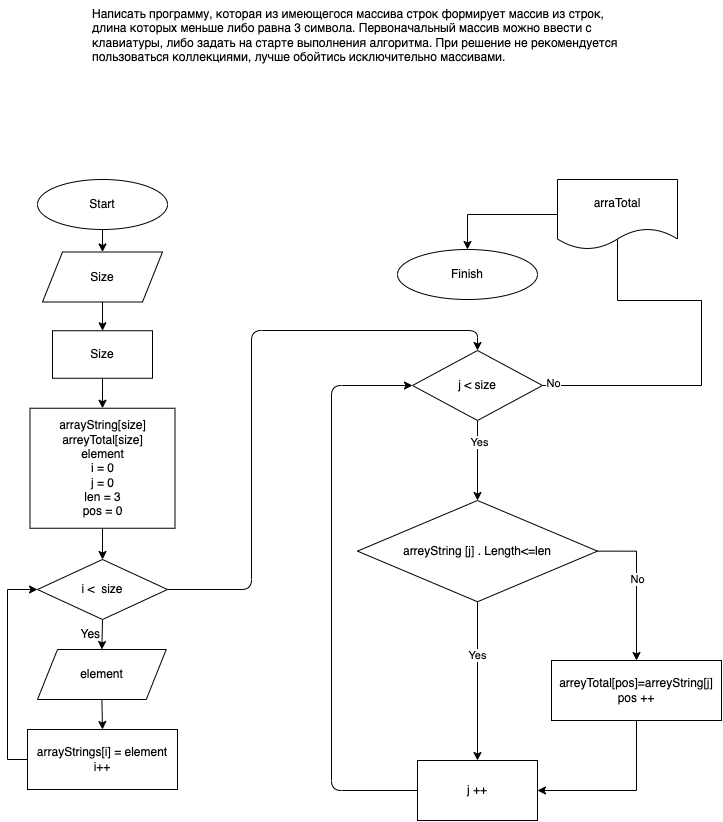

The diagram above was exported from draw.io. Its source (the exported page's mxGraphModel, read from the mxfile embedded in the PNG):
<mxGraphModel dx="1112" dy="653" grid="1" gridSize="10" guides="1" tooltips="1" connect="1" arrows="1" fold="1" page="1" pageScale="1" pageWidth="827" pageHeight="1169" math="0" shadow="0">
  <root>
    <mxCell id="0" />
    <mxCell id="1" parent="0" />
    <mxCell id="2" style="edgeStyle=orthogonalEdgeStyle;rounded=0;orthogonalLoop=1;jettySize=auto;html=1;exitX=0.5;exitY=1;exitDx=0;exitDy=0;entryX=0.5;entryY=0;entryDx=0;entryDy=0;fontColor=default;" parent="1" source="3" target="8" edge="1">
      <mxGeometry relative="1" as="geometry" />
    </mxCell>
    <mxCell id="3" value="Start" style="ellipse;whiteSpace=wrap;html=1;fontColor=default;" parent="1" vertex="1">
      <mxGeometry x="86" y="279" width="130" height="50" as="geometry" />
    </mxCell>
    <mxCell id="4" style="edgeStyle=orthogonalEdgeStyle;rounded=0;orthogonalLoop=1;jettySize=auto;html=1;exitX=0.5;exitY=1;exitDx=0;exitDy=0;entryX=0.5;entryY=0;entryDx=0;entryDy=0;fontColor=default;" parent="1" source="5" target="10" edge="1">
      <mxGeometry relative="1" as="geometry" />
    </mxCell>
    <mxCell id="5" value="Size" style="rounded=0;whiteSpace=wrap;html=1;fontColor=default;" parent="1" vertex="1">
      <mxGeometry x="101" y="430.25" width="100" height="47.5" as="geometry" />
    </mxCell>
    <mxCell id="6" style="edgeStyle=orthogonalEdgeStyle;rounded=0;orthogonalLoop=1;jettySize=auto;html=1;exitX=0.5;exitY=1;exitDx=0;exitDy=0;fontColor=default;" parent="1" source="3" target="3" edge="1">
      <mxGeometry relative="1" as="geometry" />
    </mxCell>
    <mxCell id="7" style="edgeStyle=orthogonalEdgeStyle;rounded=0;orthogonalLoop=1;jettySize=auto;html=1;exitX=0.5;exitY=1;exitDx=0;exitDy=0;fontColor=default;" parent="1" source="8" target="5" edge="1">
      <mxGeometry relative="1" as="geometry" />
    </mxCell>
    <mxCell id="8" value="Size" style="shape=parallelogram;perimeter=parallelogramPerimeter;whiteSpace=wrap;html=1;fixedSize=1;fontColor=default;" parent="1" vertex="1">
      <mxGeometry x="91" y="351.5" width="120" height="50" as="geometry" />
    </mxCell>
    <mxCell id="9" style="edgeStyle=orthogonalEdgeStyle;rounded=0;orthogonalLoop=1;jettySize=auto;html=1;exitX=0.5;exitY=1;exitDx=0;exitDy=0;entryX=0.5;entryY=0;entryDx=0;entryDy=0;fontColor=default;" parent="1" source="10" target="14" edge="1">
      <mxGeometry relative="1" as="geometry" />
    </mxCell>
    <mxCell id="10" value="arrayString[size]&lt;br&gt;arreyTotal[size]&lt;br&gt;element&lt;br&gt;i = 0&lt;br&gt;j = 0&lt;br&gt;len = 3&lt;br&gt;pos = 0" style="rounded=0;whiteSpace=wrap;html=1;fontColor=default;" parent="1" vertex="1">
      <mxGeometry x="78.5" y="507.75" width="145" height="120" as="geometry" />
    </mxCell>
    <mxCell id="13" style="edgeStyle=orthogonalEdgeStyle;rounded=0;orthogonalLoop=1;jettySize=auto;html=1;exitX=0.5;exitY=1;exitDx=0;exitDy=0;entryX=0.5;entryY=0;entryDx=0;entryDy=0;fontColor=default;" parent="1" source="14" target="16" edge="1">
      <mxGeometry relative="1" as="geometry" />
    </mxCell>
    <mxCell id="41" style="edgeStyle=none;html=1;entryX=0.5;entryY=0;entryDx=0;entryDy=0;" edge="1" parent="1" source="14" target="23">
      <mxGeometry relative="1" as="geometry">
        <Array as="points">
          <mxPoint x="300" y="689" />
          <mxPoint x="300" y="430" />
          <mxPoint x="526" y="430" />
        </Array>
      </mxGeometry>
    </mxCell>
    <mxCell id="14" value="i &amp;lt; &amp;nbsp;size" style="rhombus;whiteSpace=wrap;html=1;fontColor=default;" parent="1" vertex="1">
      <mxGeometry x="86" y="659" width="130" height="60" as="geometry" />
    </mxCell>
    <mxCell id="15" style="edgeStyle=orthogonalEdgeStyle;rounded=0;orthogonalLoop=1;jettySize=auto;html=1;exitX=0.5;exitY=1;exitDx=0;exitDy=0;entryX=0.5;entryY=0;entryDx=0;entryDy=0;fontColor=default;" parent="1" source="16" target="18" edge="1">
      <mxGeometry relative="1" as="geometry" />
    </mxCell>
    <mxCell id="16" value="element" style="shape=parallelogram;perimeter=parallelogramPerimeter;whiteSpace=wrap;html=1;fixedSize=1;" parent="1" vertex="1">
      <mxGeometry x="86" y="749" width="128.75" height="50" as="geometry" />
    </mxCell>
    <mxCell id="17" style="edgeStyle=orthogonalEdgeStyle;rounded=0;orthogonalLoop=1;jettySize=auto;html=1;exitX=0;exitY=0.5;exitDx=0;exitDy=0;entryX=0;entryY=0.5;entryDx=0;entryDy=0;fontColor=default;" parent="1" source="18" target="14" edge="1">
      <mxGeometry relative="1" as="geometry" />
    </mxCell>
    <mxCell id="18" value="arrayStrings[i] = element i++" style="rounded=0;whiteSpace=wrap;html=1;" parent="1" vertex="1">
      <mxGeometry x="76" y="829" width="150" height="60" as="geometry" />
    </mxCell>
    <mxCell id="19" style="edgeStyle=orthogonalEdgeStyle;rounded=0;orthogonalLoop=1;jettySize=auto;html=1;exitX=1;exitY=0.5;exitDx=0;exitDy=0;entryX=0.5;entryY=0;entryDx=0;entryDy=0;fontColor=default;" parent="1" source="23" target="25" edge="1">
      <mxGeometry relative="1" as="geometry">
        <mxPoint x="800" y="1141" as="targetPoint" />
        <Array as="points">
          <mxPoint x="750" y="485" />
          <mxPoint x="750" y="400" />
          <mxPoint x="666" y="400" />
        </Array>
      </mxGeometry>
    </mxCell>
    <mxCell id="20" value="No" style="edgeLabel;html=1;align=center;verticalAlign=middle;resizable=0;points=[];fontColor=default;" parent="19" vertex="1" connectable="0">
      <mxGeometry x="-0.9553" y="3" relative="1" as="geometry">
        <mxPoint as="offset" />
      </mxGeometry>
    </mxCell>
    <mxCell id="21" style="edgeStyle=orthogonalEdgeStyle;rounded=0;orthogonalLoop=1;jettySize=auto;html=1;exitX=0.5;exitY=1;exitDx=0;exitDy=0;entryX=0.5;entryY=0;entryDx=0;entryDy=0;fontColor=default;" parent="1" source="23" target="31" edge="1">
      <mxGeometry relative="1" as="geometry" />
    </mxCell>
    <mxCell id="22" value="Yes" style="edgeLabel;html=1;align=center;verticalAlign=middle;resizable=0;points=[];fontColor=default;" parent="21" vertex="1" connectable="0">
      <mxGeometry x="-0.5153" y="1" relative="1" as="geometry">
        <mxPoint y="1" as="offset" />
      </mxGeometry>
    </mxCell>
    <mxCell id="23" value="j &amp;lt; size" style="rhombus;whiteSpace=wrap;html=1;fontColor=default;" parent="1" vertex="1">
      <mxGeometry x="461" y="450" width="130" height="70" as="geometry" />
    </mxCell>
    <mxCell id="24" style="edgeStyle=orthogonalEdgeStyle;rounded=0;orthogonalLoop=1;jettySize=auto;html=1;exitX=0;exitY=0.5;exitDx=0;exitDy=0;entryX=0.5;entryY=0;entryDx=0;entryDy=0;fontColor=default;" parent="1" source="25" target="26" edge="1">
      <mxGeometry relative="1" as="geometry" />
    </mxCell>
    <mxCell id="25" value="arraTotal" style="shape=document;whiteSpace=wrap;html=1;boundedLbl=1;" parent="1" vertex="1">
      <mxGeometry x="606" y="279" width="120" height="70" as="geometry" />
    </mxCell>
    <mxCell id="26" value="Finish" style="ellipse;whiteSpace=wrap;html=1;" parent="1" vertex="1">
      <mxGeometry x="446" y="349" width="140" height="50" as="geometry" />
    </mxCell>
    <mxCell id="27" style="edgeStyle=orthogonalEdgeStyle;rounded=0;orthogonalLoop=1;jettySize=auto;html=1;entryX=0.5;entryY=0;entryDx=0;entryDy=0;exitX=1;exitY=0.5;exitDx=0;exitDy=0;fontColor=default;" parent="1" source="31" target="33" edge="1">
      <mxGeometry relative="1" as="geometry" />
    </mxCell>
    <mxCell id="28" value="No" style="edgeLabel;html=1;align=center;verticalAlign=middle;resizable=0;points=[];fontColor=default;" parent="27" vertex="1" connectable="0">
      <mxGeometry x="-0.1055" relative="1" as="geometry">
        <mxPoint as="offset" />
      </mxGeometry>
    </mxCell>
    <mxCell id="29" style="edgeStyle=orthogonalEdgeStyle;rounded=0;orthogonalLoop=1;jettySize=auto;html=1;exitX=0.5;exitY=1;exitDx=0;exitDy=0;entryX=0.5;entryY=0;entryDx=0;entryDy=0;fontColor=default;" parent="1" source="31" target="35" edge="1">
      <mxGeometry relative="1" as="geometry" />
    </mxCell>
    <mxCell id="30" value="Yes" style="edgeLabel;html=1;align=center;verticalAlign=middle;resizable=0;points=[];fontColor=default;" parent="29" vertex="1" connectable="0">
      <mxGeometry x="-0.3253" y="-1" relative="1" as="geometry">
        <mxPoint as="offset" />
      </mxGeometry>
    </mxCell>
    <mxCell id="31" value="arreyString [j] . Length&amp;lt;=len" style="rhombus;whiteSpace=wrap;html=1;" parent="1" vertex="1">
      <mxGeometry x="406" y="600" width="240" height="101.25" as="geometry" />
    </mxCell>
    <mxCell id="32" style="edgeStyle=orthogonalEdgeStyle;rounded=0;orthogonalLoop=1;jettySize=auto;html=1;entryX=1;entryY=0.5;entryDx=0;entryDy=0;exitX=0.5;exitY=1;exitDx=0;exitDy=0;fontColor=default;" parent="1" source="33" target="35" edge="1">
      <mxGeometry relative="1" as="geometry" />
    </mxCell>
    <mxCell id="33" value="arreyTotal[pos]=arreyString[j]&lt;br&gt;pos ++" style="whiteSpace=wrap;html=1;" parent="1" vertex="1">
      <mxGeometry x="600" y="760" width="170" height="60" as="geometry" />
    </mxCell>
    <mxCell id="40" style="edgeStyle=none;html=1;entryX=0;entryY=0.5;entryDx=0;entryDy=0;" edge="1" parent="1" source="35" target="23">
      <mxGeometry relative="1" as="geometry">
        <Array as="points">
          <mxPoint x="380" y="890" />
          <mxPoint x="380" y="485" />
        </Array>
      </mxGeometry>
    </mxCell>
    <mxCell id="35" value="j ++" style="whiteSpace=wrap;html=1;" parent="1" vertex="1">
      <mxGeometry x="466" y="860" width="120" height="60" as="geometry" />
    </mxCell>
    <mxCell id="36" value="&amp;nbsp; &amp;nbsp; &amp;nbsp;Yes" style="text;html=1;strokeColor=none;fillColor=none;align=center;verticalAlign=middle;whiteSpace=wrap;rounded=0;fontColor=default;" parent="1" vertex="1">
      <mxGeometry x="101" y="719" width="60" height="30" as="geometry" />
    </mxCell>
    <mxCell id="39" value="Написать программу, которая из имеющегося массива строк формирует массив из строк, длина которых меньше либо равна 3 символа. Первоначальный массив можно ввести с клавиатуры, либо задать на старте выполнения алгоритма. При решение не рекомендуется пользоваться коллекциями, лучше обойтись исключительно массивами." style="text;whiteSpace=wrap;html=1;fontColor=default;" parent="1" vertex="1">
      <mxGeometry x="139" y="100" width="550" height="70" as="geometry" />
    </mxCell>
  </root>
</mxGraphModel>